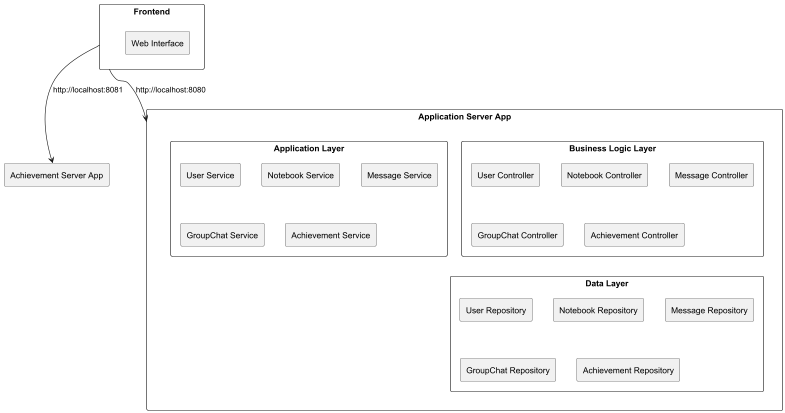

The diagram above was rendered by PlantUML. Its source (embedded in the PNG):
@startuml
' https://plantuml.com/component-diagram

skinparam componentStyle rectangle

rectangle Frontend {
    component "Web Interface"
}


rectangle "Application Server App" {
    rectangle "Business Logic Layer" {
        component "User Controller"
        component "Notebook Controller"
        component "Message Controller"
        component "GroupChat Controller"
    }
    rectangle "Application Layer" {
        component "User Service"
        component "Notebook Service"
        component "Message Service"
        component "GroupChat Service"
    }
    rectangle "Data Layer" {
        component "User Repository"
        component "Notebook Repository"
        component "Message Repository"
        component "GroupChat Repository"
    }
}


rectangle "Achievement Server App" {
    rectangle "Business Logic Layer" {
        component "Achievement Controller"
    }
    rectangle "Application Layer" {
        component "Achievement Service"
    }
    rectangle "Data Layer" {
        component "Achievement Repository"
    }
}

Frontend --> "Application Server App" : http://localhost:8080
Frontend --> "Achievement Server App" : http://localhost:8081

@enduml